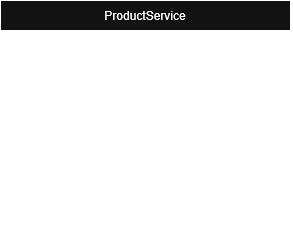

The diagram above was exported from draw.io. Its source (the exported page's mxGraphModel, read from the mxfile embedded in the PNG):
<mxGraphModel dx="363" dy="485" grid="1" gridSize="10" guides="1" tooltips="1" connect="1" arrows="1" fold="1" page="1" pageScale="1" pageWidth="850" pageHeight="1100" math="0" shadow="0">
  <root>
    <mxCell id="0" />
    <mxCell id="1" parent="0" />
    <mxCell id="opVUqGqDVffUJF-mdPd2-14" parent="1" style="swimlane;fontStyle=0;childLayout=stackLayout;horizontal=1;startSize=30;horizontalStack=0;resizeParent=1;resizeParentMax=0;resizeLast=0;collapsible=1;marginBottom=0;whiteSpace=wrap;html=1;" value="ProductService" vertex="1">
      <mxGeometry height="240" width="290" x="480" y="260" as="geometry" />
    </mxCell>
    <mxCell id="opVUqGqDVffUJF-mdPd2-23" edge="1" parent="opVUqGqDVffUJF-mdPd2-14" style="endArrow=none;html=1;rounded=0;defaultLabelBackgroundColor=page;entryX=1;entryY=-0.086;entryDx=0;entryDy=0;entryPerimeter=0;" target="opVUqGqDVffUJF-mdPd2-17" value="">
      <mxGeometry height="50" relative="1" width="50" as="geometry">
        <mxPoint y="90" as="sourcePoint" />
        <mxPoint x="50" y="40" as="targetPoint" />
      </mxGeometry>
    </mxCell>
    <mxCell id="opVUqGqDVffUJF-mdPd2-15" parent="opVUqGqDVffUJF-mdPd2-14" style="text;strokeColor=none;fillColor=none;align=left;verticalAlign=middle;spacingLeft=4;spacingRight=4;overflow=hidden;points=[[0,0.5],[1,0.5]];portConstraint=eastwest;rotatable=0;whiteSpace=wrap;html=1;" value="- products : List&amp;lt;Product&amp;gt;" vertex="1">
      <mxGeometry height="30" width="290" y="30" as="geometry" />
    </mxCell>
    <mxCell id="opVUqGqDVffUJF-mdPd2-16" parent="opVUqGqDVffUJF-mdPd2-14" style="text;strokeColor=none;fillColor=none;align=left;verticalAlign=middle;spacingLeft=4;spacingRight=4;overflow=hidden;points=[[0,0.5],[1,0.5]];portConstraint=eastwest;rotatable=0;whiteSpace=wrap;html=1;" value="- nextId : Long" vertex="1">
      <mxGeometry height="30" width="290" y="60" as="geometry" />
    </mxCell>
    <mxCell id="opVUqGqDVffUJF-mdPd2-17" parent="opVUqGqDVffUJF-mdPd2-14" style="text;strokeColor=none;fillColor=none;align=left;verticalAlign=middle;spacingLeft=4;spacingRight=4;overflow=hidden;points=[[0,0.5],[1,0.5]];portConstraint=eastwest;rotatable=0;whiteSpace=wrap;html=1;" value="+ getAddProducts() : List&amp;lt;Product&amp;gt;" vertex="1">
      <mxGeometry height="30" width="290" y="90" as="geometry" />
    </mxCell>
    <mxCell id="opVUqGqDVffUJF-mdPd2-18" parent="opVUqGqDVffUJF-mdPd2-14" style="text;strokeColor=none;fillColor=none;align=left;verticalAlign=middle;spacingLeft=4;spacingRight=4;overflow=hidden;points=[[0,0.5],[1,0.5]];portConstraint=eastwest;rotatable=0;whiteSpace=wrap;html=1;" value="+ getProductById(id : Long) : Optional&amp;lt;Product&amp;gt;" vertex="1">
      <mxGeometry height="30" width="290" y="120" as="geometry" />
    </mxCell>
    <mxCell id="opVUqGqDVffUJF-mdPd2-19" parent="opVUqGqDVffUJF-mdPd2-14" style="text;strokeColor=none;fillColor=none;align=left;verticalAlign=middle;spacingLeft=4;spacingRight=4;overflow=hidden;points=[[0,0.5],[1,0.5]];portConstraint=eastwest;rotatable=0;whiteSpace=wrap;html=1;" value="+ addProduct(product : Product) : Product" vertex="1">
      <mxGeometry height="30" width="290" y="150" as="geometry" />
    </mxCell>
    <mxCell id="opVUqGqDVffUJF-mdPd2-20" parent="opVUqGqDVffUJF-mdPd2-14" style="text;strokeColor=none;fillColor=none;align=left;verticalAlign=middle;spacingLeft=4;spacingRight=4;overflow=hidden;points=[[0,0.5],[1,0.5]];portConstraint=eastwest;rotatable=0;whiteSpace=wrap;html=1;" value="+ deleteProduct(id : Long) : void" vertex="1">
      <mxGeometry height="30" width="290" y="180" as="geometry" />
    </mxCell>
    <mxCell id="opVUqGqDVffUJF-mdPd2-21" parent="opVUqGqDVffUJF-mdPd2-14" style="text;strokeColor=none;fillColor=none;align=left;verticalAlign=middle;spacingLeft=4;spacingRight=4;overflow=hidden;points=[[0,0.5],[1,0.5]];portConstraint=eastwest;rotatable=0;whiteSpace=wrap;html=1;" value="+ findByName(name : String) : List&amp;lt;Product&amp;gt;" vertex="1">
      <mxGeometry height="30" width="290" y="210" as="geometry" />
    </mxCell>
  </root>
</mxGraphModel>